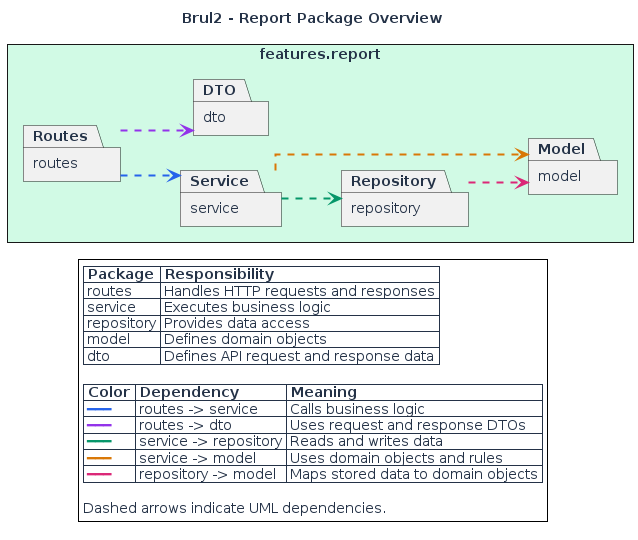

The diagram above was rendered by PlantUML. Its source (embedded in the PNG):
@startuml
title Brul2 - Report Package Overview

skinparam backgroundColor #FFFFFF
skinparam defaultFontName Arial
skinparam defaultFontSize 14
skinparam defaultFontColor #243247
skinparam shadowing false
skinparam roundCorner 0
skinparam packageStyle rectangle
skinparam linetype ortho

left to right direction

package "features.report" #D1FAE5 {
    package "routes" as Routes
    package "service" as Service
    package "repository" as Repository
    package "model" as Model
    package "dto" as DTO
}

' Colored dependencies
Routes -[#2563EB,dashed,thickness=2]-> Service
Routes -[#9333EA,dashed,thickness=2]-> DTO
Service -[#059669,dashed,thickness=2]-> Repository
Service -[#D97706,dashed,thickness=2]-> Model
Repository -[#DB2777,dashed,thickness=2]-> Model

legend bottom
    |= Package |= Responsibility |
    | routes | Handles HTTP requests and responses |
    | service | Executes business logic |
    | repository | Provides data access |
    | model | Defines domain objects |
    | dto | Defines API request and response data |

    |= Color |= Dependency |= Meaning |
    | <color:#2563EB>━━━</color> | routes -> service | Calls business logic |
    | <color:#9333EA>━━━</color> | routes -> dto | Uses request and response DTOs |
    | <color:#059669>━━━</color> | service -> repository | Reads and writes data |
    | <color:#D97706>━━━</color> | service -> model | Uses domain objects and rules |
    | <color:#DB2777>━━━</color> | repository -> model | Maps stored data to domain objects |

    Dashed arrows indicate UML dependencies.
endlegend
@enduml